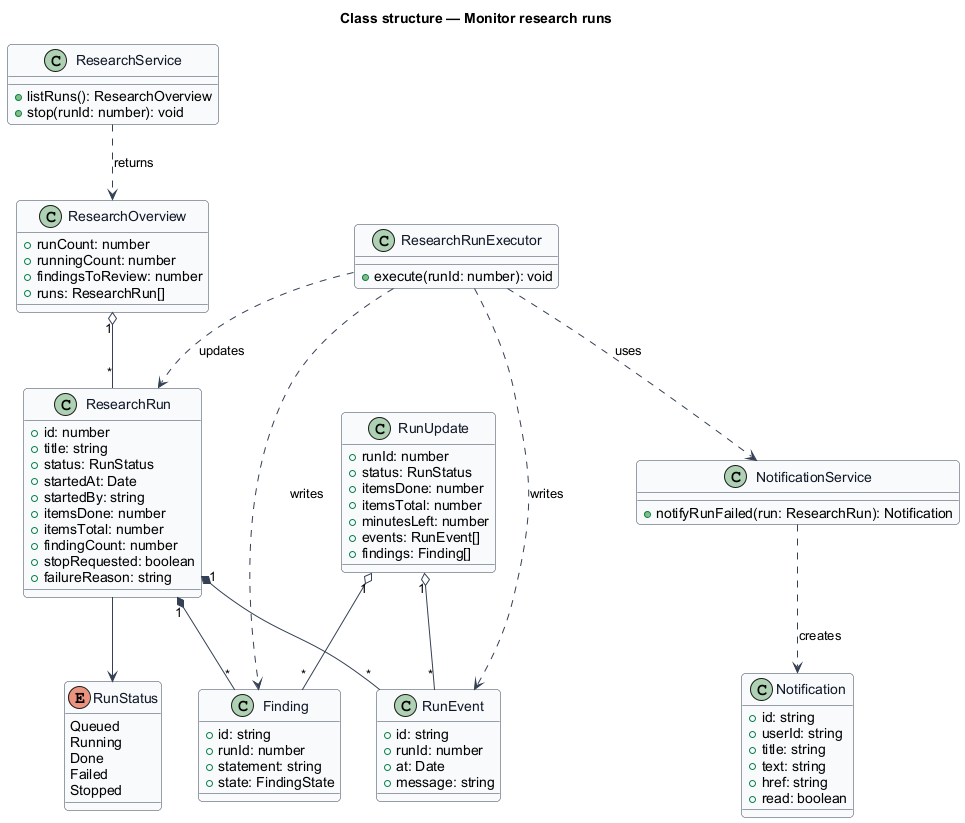

The diagram above was rendered by PlantUML. Its source (embedded in the PNG):
@startuml
skinparam backgroundColor #FFFFFF
skinparam shadowing false
skinparam roundcorner 8
skinparam defaultFontName Arial
skinparam ArrowColor #344054
skinparam class {
  BorderColor #344054
  FontColor #101828
  BackgroundColor #F9FAFB
}
title Class structure — Monitor research runs

enum RunStatus {
  Queued
  Running
  Done
  Failed
  Stopped
}
class ResearchOverview {
  +runCount: number
  +runningCount: number
  +findingsToReview: number
  +runs: ResearchRun[]
}
class ResearchRun {
  +id: number
  +title: string
  +status: RunStatus
  +startedAt: Date
  +startedBy: string
  +itemsDone: number
  +itemsTotal: number
  +findingCount: number
  +stopRequested: boolean
  +failureReason: string
}
class RunEvent {
  +id: string
  +runId: number
  +at: Date
  +message: string
}
class Finding {
  +id: string
  +runId: number
  +statement: string
  +state: FindingState
}
class RunUpdate {
  +runId: number
  +status: RunStatus
  +itemsDone: number
  +itemsTotal: number
  +minutesLeft: number
  +events: RunEvent[]
  +findings: Finding[]
}
class ResearchService {
  +listRuns(): ResearchOverview
  +stop(runId: number): void
}
class ResearchRunExecutor {
  +execute(runId: number): void
}
class NotificationService {
  +notifyRunFailed(run: ResearchRun): Notification
}
class Notification {
  +id: string
  +userId: string
  +title: string
  +text: string
  +href: string
  +read: boolean
}

ResearchService ..> ResearchOverview : returns
ResearchOverview "1" o-- "*" ResearchRun
ResearchRun --> RunStatus
ResearchRun "1" *-- "*" RunEvent
ResearchRun "1" *-- "*" Finding
RunUpdate "1" o-- "*" RunEvent
RunUpdate "1" o-- "*" Finding
ResearchRunExecutor ..> ResearchRun : updates
ResearchRunExecutor ..> RunEvent : writes
ResearchRunExecutor ..> Finding : writes
ResearchRunExecutor ..> NotificationService : uses
NotificationService ..> Notification : creates
@enduml